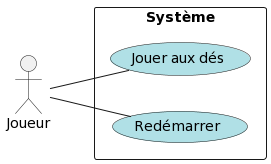

The diagram above was rendered by PlantUML. Its source (embedded in the PNG):
@startuml
left to right direction
skinparam style strictuml
skinparam packageStyle rect
skinparam backgroundcolor transparent
skinparam defaultfontname Verdana
actor Joueur as J
rectangle "Système" {
  (Jouer aux dés) as JP #powderblue
  (Redémarrer) as R #powderblue
  J -- JP
  J -- R
}
@enduml